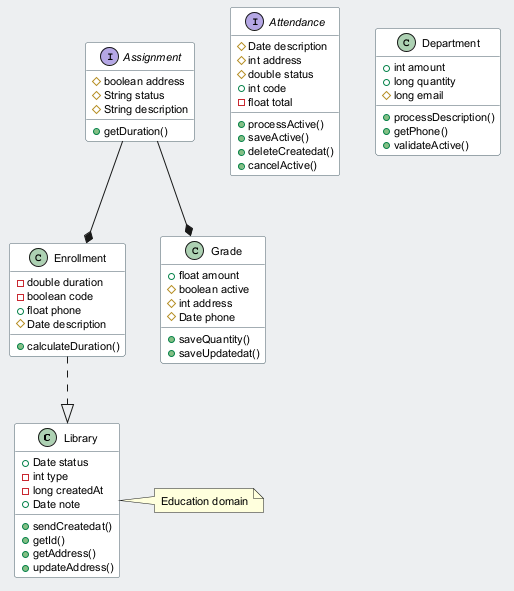

The diagram above was rendered by PlantUML. Its source (embedded in the PNG):
@startuml
skinparam backgroundColor #ECEFF1
skinparam classBackgroundColor #FFFFFF
skinparam classBorderColor #455A64
skinparam defaultFontSize 11
class Library {
  +Date status
  -int type
  -long createdAt
  +Date note
  +sendCreatedat()
  +getId()
  +getAddress()
  +updateAddress()
}
interface Assignment {
  #boolean address
  #String status
  #String description
  +getDuration()
}
class Enrollment {
  -double duration
  -boolean code
  +float phone
  #Date description
  +calculateDuration()
}
interface Attendance {
  #Date description
  #int address
  #double status
  +int code
  -float total
  +processActive()
  +saveActive()
  +deleteCreatedat()
  +cancelActive()
}
class Department {
  +int amount
  +long quantity
  #long email
  +processDescription()
  +getPhone()
  +validateActive()
}
class Grade {
  +float amount
  #boolean active
  #int address
  #Date phone
  +saveQuantity()
  +saveUpdatedat()
}
Assignment --* Enrollment
Assignment --* Grade
Enrollment ..|> Library
note right of Library : Education domain
@enduml